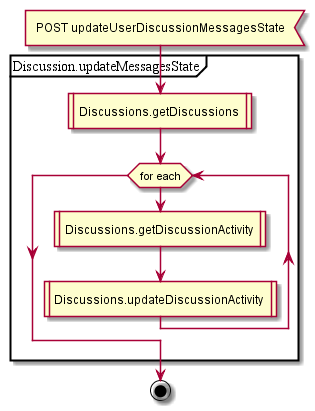

The diagram above was rendered by PlantUML. Its source (embedded in the PNG):
@startuml


:POST updateUserDiscussionMessagesState<

partition Discussion.updateMessagesState {

  :Discussions.getDiscussions |
  while (for each)
    :Discussions.getDiscussionActivity |
    :Discussions.updateDiscussionActivity |
  endwhile
}
stop

@enduml